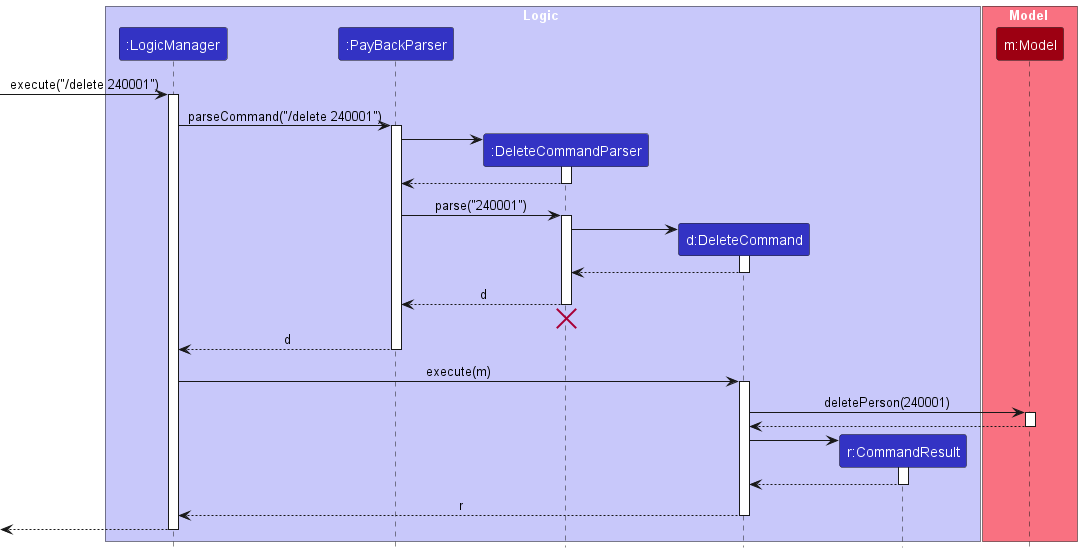

The diagram above was rendered by PlantUML. Its source (embedded in the PNG):
@startuml
!include style.puml
skinparam ArrowFontStyle plain

box Logic LOGIC_COLOR_T1
participant ":LogicManager" as LogicManager LOGIC_COLOR
participant ":PayBackParser" as PayBackParser LOGIC_COLOR
participant ":DeleteCommandParser" as DeleteCommandParser LOGIC_COLOR
participant "d:DeleteCommand" as DeleteCommand LOGIC_COLOR
participant "r:CommandResult" as CommandResult LOGIC_COLOR
end box

box Model MODEL_COLOR_T1
participant "m:Model" as Model MODEL_COLOR
end box

[-> LogicManager : execute("/delete 240001")
activate LogicManager

LogicManager -> PayBackParser : parseCommand("/delete 240001")
activate PayBackParser

create DeleteCommandParser
PayBackParser -> DeleteCommandParser
activate DeleteCommandParser

DeleteCommandParser --> PayBackParser
deactivate DeleteCommandParser

PayBackParser -> DeleteCommandParser : parse("240001")
activate DeleteCommandParser

create DeleteCommand
DeleteCommandParser -> DeleteCommand
activate DeleteCommand

DeleteCommand --> DeleteCommandParser :
deactivate DeleteCommand

DeleteCommandParser --> PayBackParser : d
deactivate DeleteCommandParser
'Hidden arrow to position the destroy marker below the end of the activation bar.
DeleteCommandParser -[hidden]-> PayBackParser
destroy DeleteCommandParser

PayBackParser --> LogicManager : d
deactivate PayBackParser

LogicManager -> DeleteCommand : execute(m)
activate DeleteCommand

DeleteCommand -> Model : deletePerson(240001)
activate Model

Model --> DeleteCommand
deactivate Model

create CommandResult
DeleteCommand -> CommandResult
activate CommandResult

CommandResult --> DeleteCommand
deactivate CommandResult

DeleteCommand --> LogicManager : r
deactivate DeleteCommand

[<--LogicManager
deactivate LogicManager
@enduml